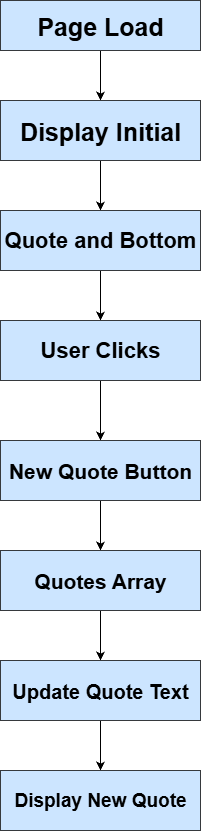

The diagram above was exported from draw.io. Its source (the exported page's mxGraphModel, read from the mxfile embedded in the PNG):
<mxGraphModel dx="596" dy="600" grid="1" gridSize="10" guides="1" tooltips="1" connect="1" arrows="1" fold="1" page="1" pageScale="1" pageWidth="850" pageHeight="1100" math="0" shadow="0">
  <root>
    <mxCell id="0" />
    <mxCell id="1" parent="0" />
    <mxCell id="-lrAjZ0lZprf-Vk1Zc4t-3" value="" style="edgeStyle=orthogonalEdgeStyle;rounded=0;orthogonalLoop=1;jettySize=auto;html=1;" edge="1" parent="1" source="-lrAjZ0lZprf-Vk1Zc4t-1" target="-lrAjZ0lZprf-Vk1Zc4t-2">
      <mxGeometry relative="1" as="geometry" />
    </mxCell>
    <mxCell id="-lrAjZ0lZprf-Vk1Zc4t-1" value="&lt;b&gt;&lt;font style=&quot;font-size: 25px;&quot;&gt;Page Load&lt;/font&gt;&lt;/b&gt;" style="rounded=0;whiteSpace=wrap;html=1;fillColor=#cce5ff;strokeColor=#36393d;" vertex="1" parent="1">
      <mxGeometry x="360" y="70" width="200" height="50" as="geometry" />
    </mxCell>
    <mxCell id="-lrAjZ0lZprf-Vk1Zc4t-5" value="" style="edgeStyle=orthogonalEdgeStyle;rounded=0;orthogonalLoop=1;jettySize=auto;html=1;" edge="1" parent="1" source="-lrAjZ0lZprf-Vk1Zc4t-2" target="-lrAjZ0lZprf-Vk1Zc4t-4">
      <mxGeometry relative="1" as="geometry" />
    </mxCell>
    <mxCell id="-lrAjZ0lZprf-Vk1Zc4t-2" value="&lt;b&gt;&lt;font style=&quot;font-size: 25px;&quot;&gt;Display Initial&lt;/font&gt;&lt;/b&gt;" style="rounded=0;whiteSpace=wrap;html=1;fillColor=#cce5ff;strokeColor=#36393d;" vertex="1" parent="1">
      <mxGeometry x="360" y="170" width="200" height="60" as="geometry" />
    </mxCell>
    <mxCell id="-lrAjZ0lZprf-Vk1Zc4t-7" value="" style="edgeStyle=orthogonalEdgeStyle;rounded=0;orthogonalLoop=1;jettySize=auto;html=1;" edge="1" parent="1" source="-lrAjZ0lZprf-Vk1Zc4t-4" target="-lrAjZ0lZprf-Vk1Zc4t-6">
      <mxGeometry relative="1" as="geometry" />
    </mxCell>
    <mxCell id="-lrAjZ0lZprf-Vk1Zc4t-4" value="&lt;b&gt;&lt;font style=&quot;font-size: 22px;&quot;&gt;Quote and Bottom&lt;/font&gt;&lt;/b&gt;" style="rounded=0;whiteSpace=wrap;html=1;fillColor=#cce5ff;strokeColor=#36393d;" vertex="1" parent="1">
      <mxGeometry x="360" y="280" width="200" height="60" as="geometry" />
    </mxCell>
    <mxCell id="-lrAjZ0lZprf-Vk1Zc4t-9" value="" style="edgeStyle=orthogonalEdgeStyle;rounded=0;orthogonalLoop=1;jettySize=auto;html=1;" edge="1" parent="1" source="-lrAjZ0lZprf-Vk1Zc4t-6" target="-lrAjZ0lZprf-Vk1Zc4t-8">
      <mxGeometry relative="1" as="geometry" />
    </mxCell>
    <mxCell id="-lrAjZ0lZprf-Vk1Zc4t-6" value="&lt;span style=&quot;font-size: 22px;&quot;&gt;&lt;b&gt;User Clicks&lt;/b&gt;&lt;/span&gt;" style="rounded=0;whiteSpace=wrap;html=1;fillColor=#cce5ff;strokeColor=#36393d;" vertex="1" parent="1">
      <mxGeometry x="360" y="390" width="200" height="60" as="geometry" />
    </mxCell>
    <mxCell id="-lrAjZ0lZprf-Vk1Zc4t-11" value="" style="edgeStyle=orthogonalEdgeStyle;rounded=0;orthogonalLoop=1;jettySize=auto;html=1;" edge="1" parent="1" source="-lrAjZ0lZprf-Vk1Zc4t-8" target="-lrAjZ0lZprf-Vk1Zc4t-10">
      <mxGeometry relative="1" as="geometry" />
    </mxCell>
    <mxCell id="-lrAjZ0lZprf-Vk1Zc4t-8" value="&lt;b&gt;&lt;font style=&quot;font-size: 21px;&quot;&gt;New Quote Button&lt;/font&gt;&lt;/b&gt;" style="rounded=0;whiteSpace=wrap;html=1;fillColor=#cce5ff;strokeColor=#36393d;" vertex="1" parent="1">
      <mxGeometry x="360" y="510" width="200" height="60" as="geometry" />
    </mxCell>
    <mxCell id="-lrAjZ0lZprf-Vk1Zc4t-13" value="" style="edgeStyle=orthogonalEdgeStyle;rounded=0;orthogonalLoop=1;jettySize=auto;html=1;" edge="1" parent="1" source="-lrAjZ0lZprf-Vk1Zc4t-10" target="-lrAjZ0lZprf-Vk1Zc4t-12">
      <mxGeometry relative="1" as="geometry" />
    </mxCell>
    <mxCell id="-lrAjZ0lZprf-Vk1Zc4t-10" value="&lt;b&gt;&lt;font style=&quot;font-size: 21px;&quot;&gt;Quotes Array&lt;/font&gt;&lt;/b&gt;" style="rounded=0;whiteSpace=wrap;html=1;fillColor=#cce5ff;strokeColor=#36393d;" vertex="1" parent="1">
      <mxGeometry x="360" y="620" width="200" height="60" as="geometry" />
    </mxCell>
    <mxCell id="-lrAjZ0lZprf-Vk1Zc4t-15" value="" style="edgeStyle=orthogonalEdgeStyle;rounded=0;orthogonalLoop=1;jettySize=auto;html=1;" edge="1" parent="1" source="-lrAjZ0lZprf-Vk1Zc4t-12" target="-lrAjZ0lZprf-Vk1Zc4t-14">
      <mxGeometry relative="1" as="geometry" />
    </mxCell>
    <mxCell id="-lrAjZ0lZprf-Vk1Zc4t-12" value="&lt;b&gt;&lt;font style=&quot;font-size: 20px;&quot;&gt;Update Quote Text&lt;/font&gt;&lt;/b&gt;" style="rounded=0;whiteSpace=wrap;html=1;fillColor=#cce5ff;strokeColor=#36393d;" vertex="1" parent="1">
      <mxGeometry x="360" y="730" width="200" height="60" as="geometry" />
    </mxCell>
    <mxCell id="-lrAjZ0lZprf-Vk1Zc4t-14" value="&lt;b&gt;&lt;font style=&quot;font-size: 19px;&quot;&gt;Display New Quote&lt;/font&gt;&lt;/b&gt;" style="rounded=0;whiteSpace=wrap;html=1;fillColor=#cce5ff;strokeColor=#36393d;" vertex="1" parent="1">
      <mxGeometry x="360" y="840" width="200" height="60" as="geometry" />
    </mxCell>
  </root>
</mxGraphModel>